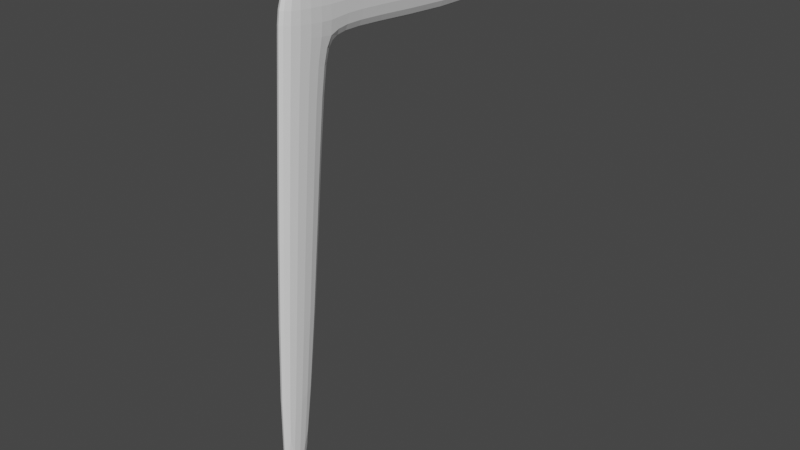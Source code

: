 # Source: chair.blend  (saved by Blender 2.93.20; exported with 4.5.12 LTS)
import bpy
from mathutils import Matrix  # noqa: F401  (used for matrix-valued properties, if any)

bpy.ops.wm.read_factory_settings(use_empty=True)
scene = bpy.context.scene
scene.name = 'Scene'

# ---- collections
col_collection = bpy.data.collections.new('Collection'); scene.collection.children.link(col_collection)

# ---- world
world_world = bpy.data.worlds.new('World'); scene.world = world_world
world_world.use_nodes = True; world_world.node_tree.nodes.clear()
_N = world_world.node_tree.nodes; _L = world_world.node_tree.links
n0 = _N.new('ShaderNodeOutputWorld'); n0.name = 'World Output'; n0.location = (300, 300)
n1 = _N.new('ShaderNodeBackground'); n1.name = 'Background'; n1.location = (10, 300)
n1.inputs[0].default_value = (0.05088, 0.05088, 0.05088, 1.0)
_L.new(n1.outputs[0], n0.inputs[0])
n0.is_active_output = True
world_world.color = (0.05088, 0.05088, 0.05088)
world_world.use_sun_shadow = False
world_world.sun_shadow_jitter_overblur = 0.0

# ---- meshes
me_cube_001 = bpy.data.meshes.new('Cube.001')
me_cube_001.from_pydata([(-1.0, -0.9708, -1.019), (-1.0, 0.606, 24.78), (-1.0, 0.9318, -1.029), (-1.0, 3.22, 24.64), (1.0, -0.9708, -1.019), (1.0, 0.606, 24.78), (1.0, 0.9318, -1.029), (1.0, 3.22, 24.64), (-1.0, 0.433, 21.95), (-1.0, 3.293, 21.56), (1.0, 3.293, 21.56), (1.0, 0.433, 21.95), (-1.0, 16.03, 23.96), (1.0, 16.03, 23.96), (-1.0, 15.95, 20.56), (1.0, 15.95, 20.56), (-1.0, 4.311, 21.73), (1.0, 4.311, 21.73), (1.0, 4.507, 24.57), (-1.0, 4.507, 24.57), (-1.0, 2.908, 20.72), (1.0, 2.908, 20.72), (1.0, 0.3632, 20.81), (-1.0, 0.3632, 20.81)], [], [(8, 1, 3, 9), (17, 16, 14, 15), (10, 7, 5, 11), (11, 5, 1, 8), (2, 6, 4, 0), (7, 3, 1, 5), (22, 11, 8, 23), (21, 10, 11, 22), (20, 9, 10, 21), (23, 8, 9, 20), (14, 12, 13, 15), (19, 18, 13, 12), (18, 17, 15, 13), (16, 19, 12, 14), (9, 3, 19, 16), (7, 10, 17, 18), (3, 7, 18, 19), (10, 9, 16, 17), (0, 23, 20, 2), (2, 20, 21, 6), (6, 21, 22, 4), (4, 22, 23, 0)])
_uv = me_cube_001.uv_layers.new(name='UVMap')
_uv.uv.foreach_set('vector', [0.5976, 0.0, 0.625, 0.0, 0.625, 0.25, 0.5976, 0.25, 0.5976, 0.5, 0.5976, 0.25, 0.5976, 0.25, 0.5976, 0.5, 0.5976, 0.5, 0.625, 0.5, 0.625, 0.75, 0.5976, 0.75, 0.5976, 0.75, 0.625, 0.75, 0.625, 1.0, 0.5976, 1.0, 0.125, 0.5, 0.375, 0.5, 0.375, 0.75, 0.125, 0.75, 0.625, 0.5, 0.875, 0.5, 0.875, 0.75, 0.625, 0.75, 0.5865, 0.75, 0.5976, 0.75, 0.5976, 1.0, 0.5865, 1.0, 0.5865, 0.5, 0.5976, 0.5, 0.5976, 0.75, 0.5865, 0.75, 0.5865, 0.25, 0.5976, 0.25, 0.5976, 0.5, 0.5865, 0.5, 0.5865, 0.0, 0.5976, 0.0, 0.5976, 0.25, 0.5865, 0.25, 0.5976, 0.25, 0.625, 0.25, 0.625, 0.5, 0.5976, 0.5, 0.875, 0.5, 0.625, 0.5, 0.625, 0.5, 0.875, 0.5, 0.625, 0.5, 0.5976, 0.5, 0.5976, 0.5, 0.625, 0.5, 0.5976, 0.25, 0.625, 0.25, 0.625, 0.25, 0.5976, 0.25, 0.5976, 0.25, 0.625, 0.25, 0.625, 0.25, 0.5976, 0.25, 0.625, 0.5, 0.5976, 0.5, 0.5976, 0.5, 0.625, 0.5, 0.875, 0.5, 0.625, 0.5, 0.625, 0.5, 0.875, 0.5, 0.5976, 0.5, 0.5976, 0.25, 0.5976, 0.25, 0.5976, 0.5, 0.375, 0.0, 0.5865, 0.0, 0.5865, 0.25, 0.375, 0.25, 0.375, 0.25, 0.5865, 0.25, 0.5865, 0.5, 0.375, 0.5, 0.375, 0.5, 0.5865, 0.5, 0.5865, 0.75, 0.375, 0.75, 0.375, 0.75, 0.5865, 0.75, 0.5865, 1.0, 0.375, 1.0])
me_cube_001.use_remesh_fix_poles = True
me_cube_001.use_remesh_preserve_attributes = False
me_cube_001.update()

# ---- objects
ob_ref_top = bpy.data.objects.new('ref-top', None)
ob_ref_side = bpy.data.objects.new('ref-side', None)
ob_ref_front = bpy.data.objects.new('ref-front', None)
ob_cube = bpy.data.objects.new('Cube', me_cube_001)

# ---- transforms, parenting, visibility, modifiers, constraints
ob_ref_top.location = (0.0, 0.0, 0.0)
ob_ref_top.empty_display_type = 'IMAGE'
ob_ref_top.empty_display_size = 5.0
ob_ref_top.use_empty_image_alpha = True
ob_ref_top.color = (1.0, 1.0, 1.0, 0.5)
ob_ref_side.location = (-1.437, 0.0, 2.035)
ob_ref_side.rotation_euler = (1.571, -0.0, 1.571)
ob_ref_side.empty_display_type = 'IMAGE'
ob_ref_side.empty_display_size = 5.0
ob_ref_side.use_empty_image_alpha = True
ob_ref_side.color = (1.0, 1.0, 1.0, 0.5)
ob_ref_front.location = (0.0, 1.324, 2.036)
ob_ref_front.rotation_euler = (1.571, -0.0, -0.0)
ob_ref_front.empty_display_type = 'IMAGE'
ob_ref_front.empty_display_size = 5.0
ob_ref_front.use_empty_image_alpha = True
ob_ref_front.color = (1.0, 1.0, 1.0, 0.5)
ob_cube.location = (1.265, -1.072, 0.09603)
ob_cube.scale = (0.04061, 0.09065, 0.09065)
_m = ob_cube.modifiers.new('Subdivision', 'SUBSURF')
_m.levels = 2

# ---- collection membership
col_collection.objects.link(ob_ref_top)
col_collection.objects.link(ob_ref_side)
col_collection.objects.link(ob_ref_front)
col_collection.objects.link(ob_cube)

# ---- scene / render settings (as saved in the file)
scene.frame_start = 1; scene.frame_end = 250; scene.frame_set(0)
scene.render.engine = 'CYCLES'
scene.cycles.samples = 128
scene.cycles.sampling_pattern = 'TABULATED_SOBOL'
scene.cycles.use_light_tree = False
scene.view_settings.view_transform = 'Filmic'
bpy.context.view_layer.update()

# ---- added for rendering (the .blend has no active camera and no usable light): camera, sun
cam_auto = bpy.data.cameras.new('AutoCamera')
cam_auto.lens = 50.0
cam_auto.sensor_width = 36.0
cam_auto.clip_end = 1000.0
ob_auto_camera = bpy.data.objects.new('AutoCamera', cam_auto)
scene.collection.objects.link(ob_auto_camera)
ob_auto_camera.location = (3.85791, -3.50099, 3.24701)
ob_auto_camera.rotation_euler = (1.09748, -7.21219e-08, 0.694738)
scene.camera = ob_auto_camera
light_auto_sun = bpy.data.lights.new('AutoSun', 'SUN')
light_auto_sun.energy = 3.0
light_auto_sun.angle = 0.0523599
ob_auto_sun = bpy.data.objects.new('AutoSun', light_auto_sun)
scene.collection.objects.link(ob_auto_sun)
ob_auto_sun.rotation_euler = (0.872665, 0.174533, 0.523599)
bpy.context.view_layer.update()
